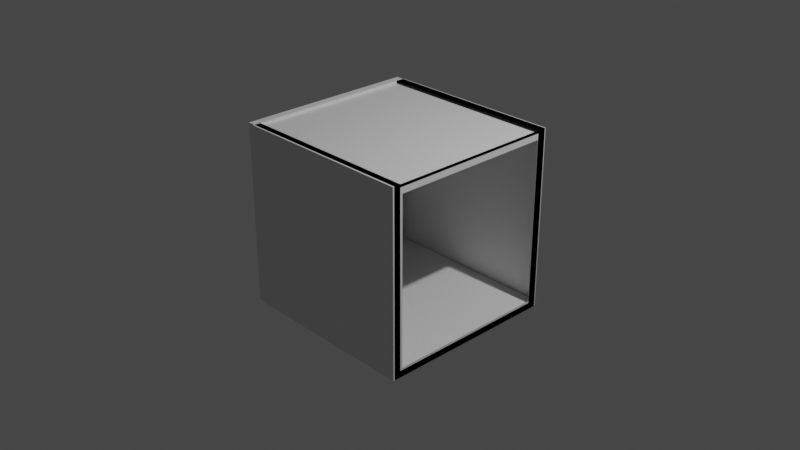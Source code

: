 # Source: raft_patrat.blend  (saved by Blender 3.6.13; exported with 4.5.12 LTS)
import bpy
from mathutils import Matrix  # noqa: F401  (used for matrix-valued properties, if any)

bpy.ops.wm.read_factory_settings(use_empty=True)
scene = bpy.context.scene
scene.name = 'Scene'

# ---- collections
col_collection = bpy.data.collections.new('Collection'); scene.collection.children.link(col_collection)

# ---- materials (node trees are filled in below, after node groups)
mat_material = bpy.data.materials.new('Material')
mat_material.alpha_threshold = 0.0
mat_material.use_transparent_shadow = False
mat_material.roughness = 0.5
mat_material.line_color = (0.0, 0.0, 0.0, 1.0)

# ---- material node trees
mat_material.use_nodes = True; mat_material.node_tree.nodes.clear()
_N = mat_material.node_tree.nodes; _L = mat_material.node_tree.links
n0 = _N.new('ShaderNodeOutputMaterial'); n0.name = 'Material Output'; n0.location = (300, 300)
n1 = _N.new('ShaderNodeBsdfPrincipled'); n1.name = 'Principled BSDF'; n1.location = (10, 300)
n1.distribution = 'GGX'
n1.subsurface_method = 'RANDOM_WALK_SKIN'
n1.inputs[3].default_value = 1.45
n1.inputs[27].default_value = (0.0, 0.0, 0.0, 1.0)
n1.inputs[28].default_value = 1.0
_L.new(n1.outputs[0], n0.inputs[0])
n0.is_active_output = True

# ---- world
world_world = bpy.data.worlds.new('World'); scene.world = world_world
world_world.use_nodes = True; world_world.node_tree.nodes.clear()
_N = world_world.node_tree.nodes; _L = world_world.node_tree.links
n0 = _N.new('ShaderNodeOutputWorld'); n0.name = 'World Output'; n0.location = (300, 300)
n1 = _N.new('ShaderNodeBackground'); n1.name = 'Background'; n1.location = (10, 300)
n1.inputs[0].default_value = (0.05088, 0.05088, 0.05088, 1.0)
_L.new(n1.outputs[0], n0.inputs[0])
n0.is_active_output = True
world_world.color = (0.05088, 0.05088, 0.05088)
world_world.use_sun_shadow = False
world_world.sun_shadow_jitter_overblur = 0.0

# ---- cameras
cam_camera = bpy.data.cameras.new('Camera')
cam_camera.clip_end = 100.0
cam_camera.ortho_scale = 7.314

# ---- lights
light_light = bpy.data.lights.new('Light', 'POINT')
light_light.transmission_factor = 0.0
light_light.energy = 1000.0
light_light.shadow_soft_size = 0.1
light_light.shadow_maximum_resolution = 0.006
light_light.use_absolute_resolution = True

# ---- meshes
me_cube = bpy.data.meshes.new('Cube')
me_cube.from_pydata([(1.0, 0.9018, 0.9018), (1.0, 0.9018, -0.9018), (1.0, -0.9018, 0.9018), (1.0, -0.9018, -0.9018), (-1.0, 1.0, 1.0), (-1.0, 1.0, -1.0), (-1.0, -1.0, 1.0), (-1.0, -1.0, -1.0), (1.0, 1.0, 1.0), (1.0, 1.0, -1.0), (1.0, -1.0, 1.0), (1.0, -1.0, -1.0), (-1.088, 1.0, -1.0), (-1.088, -1.0, -1.0), (-1.088, -1.0, 1.0), (-1.088, 1.0, 1.0), (-1.0, -0.9276, -1.0), (-1.0, -0.9276, 1.0), (1.0, -0.9276, 1.0), (1.0, -0.9276, -1.0), (-1.0, -1.016, -1.0), (-1.0, -1.016, 1.0), (1.0, -1.016, 1.0), (1.0, -1.016, -1.0), (1.0, 0.9042, -1.0), (-1.0, 0.9042, -1.0), (1.0, 0.9042, 1.0), (-1.0, 0.9042, 1.0), (1.0, 1.01, -1.0), (-1.0, 1.01, -1.0), (1.0, 1.01, 1.0), (-1.0, 1.01, 1.0), (-1.0, 1.0, -0.9263), (-1.0, -1.0, -0.9263), (1.0, 1.0, -0.9263), (1.0, -1.0, -0.9263), (1.0, -1.0, 0.9689), (-1.0, -1.0, 0.9689), (1.0, 1.0, 0.9689), (-1.0, 1.0, 0.9689)], [], [(8, 4, 39, 38), (10, 6, 17, 18), (5, 7, 13, 12), (5, 9, 34, 32), (9, 5, 25, 24), (0, 1, 9, 8), (3, 2, 10, 11), (2, 0, 8, 10), (1, 3, 11, 9), (13, 14, 15, 12), (6, 4, 15, 14), (4, 5, 12, 15), (7, 6, 14, 13), (18, 17, 21, 22), (11, 10, 18, 19), (6, 7, 16, 17), (7, 11, 19, 16), (23, 22, 21, 20), (17, 16, 20, 21), (16, 19, 23, 20), (19, 18, 22, 23), (26, 24, 28, 30), (4, 8, 26, 27), (8, 9, 24, 26), (5, 4, 27, 25), (29, 31, 30, 28), (25, 27, 31, 29), (24, 25, 29, 28), (27, 26, 30, 31), (32, 34, 35, 33), (11, 7, 33, 35), (7, 5, 32, 33), (9, 11, 35, 34), (38, 39, 37, 36), (6, 10, 36, 37), (4, 6, 37, 39), (10, 8, 38, 36)])
_uv = me_cube.uv_layers.new(name='UVMap')
_uv.uv.foreach_set('vector', [0.625, 0.5, 0.875, 0.5, 0.875, 0.5, 0.625, 0.5, 0.625, 0.75, 0.875, 0.75, 0.875, 0.75, 0.625, 0.75, 0.125, 0.5, 0.125, 0.75, 0.125, 0.75, 0.125, 0.5, 0.125, 0.5, 0.375, 0.5, 0.375, 0.5, 0.125, 0.5, 0.375, 0.5, 0.125, 0.5, 0.125, 0.5, 0.375, 0.5, 0.6127, 0.5123, 0.3873, 0.5123, 0.375, 0.5, 0.625, 0.5, 0.3873, 0.7377, 0.6127, 0.7377, 0.625, 0.75, 0.375, 0.75, 0.6127, 0.7377, 0.6127, 0.5123, 0.625, 0.5, 0.625, 0.75, 0.3873, 0.5123, 0.3873, 0.7377, 0.375, 0.75, 0.375, 0.5, 0.375, 0.0, 0.625, 0.0, 0.625, 0.25, 0.375, 0.25, 0.875, 0.75, 0.875, 0.5, 0.875, 0.5, 0.875, 0.75, 0.625, 0.25, 0.375, 0.25, 0.375, 0.25, 0.625, 0.25, 0.375, 1.0, 0.625, 1.0, 0.625, 1.0, 0.375, 1.0, 0.625, 0.75, 0.875, 0.75, 0.875, 0.75, 0.625, 0.75, 0.375, 0.75, 0.625, 0.75, 0.625, 0.75, 0.375, 0.75, 0.625, 1.0, 0.375, 1.0, 0.375, 1.0, 0.625, 1.0, 0.125, 0.75, 0.375, 0.75, 0.375, 0.75, 0.125, 0.75, 0.375, 0.75, 0.625, 0.75, 0.625, 1.0, 0.375, 1.0, 0.625, 1.0, 0.375, 1.0, 0.375, 1.0, 0.625, 1.0, 0.125, 0.75, 0.375, 0.75, 0.375, 0.75, 0.125, 0.75, 0.375, 0.75, 0.625, 0.75, 0.625, 0.75, 0.375, 0.75, 0.625, 0.5, 0.375, 0.5, 0.375, 0.5, 0.625, 0.5, 0.875, 0.5, 0.625, 0.5, 0.625, 0.5, 0.875, 0.5, 0.625, 0.5, 0.375, 0.5, 0.375, 0.5, 0.625, 0.5, 0.375, 0.25, 0.625, 0.25, 0.625, 0.25, 0.375, 0.25, 0.375, 0.25, 0.625, 0.25, 0.625, 0.5, 0.375, 0.5, 0.375, 0.25, 0.625, 0.25, 0.625, 0.25, 0.375, 0.25, 0.375, 0.5, 0.125, 0.5, 0.125, 0.5, 0.375, 0.5, 0.875, 0.5, 0.625, 0.5, 0.625, 0.5, 0.875, 0.5, 0.125, 0.5, 0.375, 0.5, 0.375, 0.75, 0.125, 0.75, 0.375, 0.75, 0.125, 0.75, 0.125, 0.75, 0.375, 0.75, 0.125, 0.75, 0.125, 0.5, 0.125, 0.5, 0.125, 0.75, 0.375, 0.5, 0.375, 0.75, 0.375, 0.75, 0.375, 0.5, 0.625, 0.5, 0.875, 0.5, 0.875, 0.75, 0.625, 0.75, 0.875, 0.75, 0.625, 0.75, 0.625, 0.75, 0.875, 0.75, 0.875, 0.5, 0.875, 0.75, 0.875, 0.75, 0.875, 0.5, 0.625, 0.75, 0.625, 0.5, 0.625, 0.5, 0.625, 0.75])
me_cube.materials.append(mat_material)
me_cube.use_mirror_vertex_groups = False
me_cube.update()

# ---- objects
ob_cube = bpy.data.objects.new('Cube', me_cube)
ob_light = bpy.data.objects.new('Light', light_light)
ob_camera = bpy.data.objects.new('Camera', cam_camera)

# ---- transforms, parenting, visibility, modifiers, constraints
ob_cube.location = (0.0, 0.0, 0.0)
ob_cube.lock_rotations_4d = False
ob_cube.empty_display_type = 'ARROWS'
ob_cube.lineart.crease_threshold = 0.0
ob_light.location = (4.076, 1.005, 5.904)
ob_light.rotation_euler = (0.6503, 0.05522, 1.866)
ob_light.lock_rotations_4d = False
ob_light.empty_display_type = 'ARROWS'
ob_light.color = (0.0, 0.0, 0.0, 0.0)
ob_light.lineart.crease_threshold = 0.0
ob_camera.location = (7.359, -6.926, 4.958)
ob_camera.rotation_euler = (1.109, 0.0, 0.8149)
ob_camera.lock_rotations_4d = False
ob_camera.empty_display_type = 'ARROWS'
ob_camera.color = (0.0, 0.0, 0.0, 0.0)
ob_camera.display_type = 'WIRE'
ob_camera.lineart.crease_threshold = 0.0

# ---- collection membership
col_collection.objects.link(ob_cube)
col_collection.objects.link(ob_light)
col_collection.objects.link(ob_camera)

# ---- scene / render settings (as saved in the file)
scene.camera = ob_camera
scene.frame_start = 1; scene.frame_end = 250; scene.frame_set(1)
scene.render.engine = 'BLENDER_EEVEE_NEXT'
scene.cycles.sampling_pattern = 'TABULATED_SOBOL'
scene.view_settings.view_transform = 'Filmic'
bpy.context.view_layer.update()
